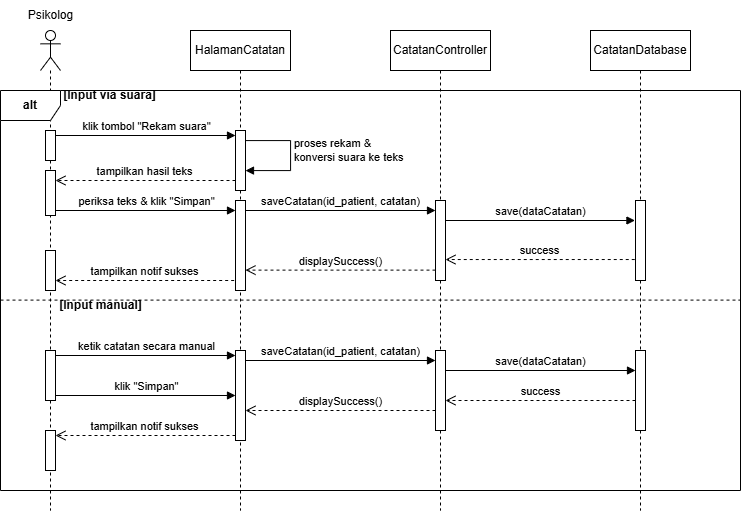

The diagram above was exported from draw.io. Its source (the exported page's mxGraphModel, read from the mxfile embedded in the PNG):
<mxGraphModel dx="3652" dy="2115" grid="1" gridSize="10" guides="1" tooltips="1" connect="1" arrows="1" fold="1" page="1" pageScale="1" pageWidth="850" pageHeight="1100" math="0" shadow="0">
  <root>
    <mxCell id="0" />
    <mxCell id="1" parent="0" />
    <mxCell id="gTYjRiO8DRSYGEMhRFm5-1" parent="1" style="shape=umlLifeline;perimeter=lifelinePerimeter;whiteSpace=wrap;html=1;container=1;dropTarget=0;collapsible=0;recursiveResize=0;outlineConnect=0;portConstraint=eastwest;newEdgeStyle={&quot;curved&quot;:0,&quot;rounded&quot;:0};participant=umlActor;" value="" vertex="1">
      <mxGeometry height="480" width="20" x="-1605" y="-1010" as="geometry" />
    </mxCell>
    <mxCell id="gTYjRiO8DRSYGEMhRFm5-2" parent="gTYjRiO8DRSYGEMhRFm5-1" style="html=1;points=[[0,0,0,0,5],[0,1,0,0,-5],[1,0,0,0,5],[1,1,0,0,-5]];perimeter=orthogonalPerimeter;outlineConnect=0;targetShapes=umlLifeline;portConstraint=eastwest;newEdgeStyle={&quot;curved&quot;:0,&quot;rounded&quot;:0};" value="" vertex="1">
      <mxGeometry height="30" width="10" x="5" y="100" as="geometry" />
    </mxCell>
    <mxCell id="gTYjRiO8DRSYGEMhRFm5-3" parent="gTYjRiO8DRSYGEMhRFm5-1" style="html=1;points=[[0,0,0,0,5],[0,1,0,0,-5],[1,0,0,0,5],[1,1,0,0,-5]];perimeter=orthogonalPerimeter;outlineConnect=0;targetShapes=umlLifeline;portConstraint=eastwest;newEdgeStyle={&quot;curved&quot;:0,&quot;rounded&quot;:0};" value="" vertex="1">
      <mxGeometry height="45" width="10" x="5" y="140" as="geometry" />
    </mxCell>
    <mxCell id="gTYjRiO8DRSYGEMhRFm5-4" parent="gTYjRiO8DRSYGEMhRFm5-1" style="html=1;points=[[0,0,0,0,5],[0,1,0,0,-5],[1,0,0,0,5],[1,1,0,0,-5]];perimeter=orthogonalPerimeter;outlineConnect=0;targetShapes=umlLifeline;portConstraint=eastwest;newEdgeStyle={&quot;curved&quot;:0,&quot;rounded&quot;:0};" value="" vertex="1">
      <mxGeometry height="40" width="10" x="5" y="220" as="geometry" />
    </mxCell>
    <mxCell id="gTYjRiO8DRSYGEMhRFm5-5" parent="gTYjRiO8DRSYGEMhRFm5-1" style="html=1;points=[[0,0,0,0,5],[0,1,0,0,-5],[1,0,0,0,5],[1,1,0,0,-5]];perimeter=orthogonalPerimeter;outlineConnect=0;targetShapes=umlLifeline;portConstraint=eastwest;newEdgeStyle={&quot;curved&quot;:0,&quot;rounded&quot;:0};" value="" vertex="1">
      <mxGeometry height="50" width="10" x="5" y="320" as="geometry" />
    </mxCell>
    <mxCell id="gTYjRiO8DRSYGEMhRFm5-6" parent="gTYjRiO8DRSYGEMhRFm5-1" style="html=1;points=[[0,0,0,0,5],[0,1,0,0,-5],[1,0,0,0,5],[1,1,0,0,-5]];perimeter=orthogonalPerimeter;outlineConnect=0;targetShapes=umlLifeline;portConstraint=eastwest;newEdgeStyle={&quot;curved&quot;:0,&quot;rounded&quot;:0};" value="" vertex="1">
      <mxGeometry height="40" width="10" x="5" y="400" as="geometry" />
    </mxCell>
    <mxCell id="gTYjRiO8DRSYGEMhRFm5-7" parent="1" style="shape=umlLifeline;perimeter=lifelinePerimeter;whiteSpace=wrap;html=1;container=1;dropTarget=0;collapsible=0;recursiveResize=0;outlineConnect=0;portConstraint=eastwest;newEdgeStyle={&quot;curved&quot;:0,&quot;rounded&quot;:0};" value="HalamanCatatan " vertex="1">
      <mxGeometry height="480" width="100" x="-1455" y="-1010" as="geometry" />
    </mxCell>
    <mxCell id="gTYjRiO8DRSYGEMhRFm5-8" parent="gTYjRiO8DRSYGEMhRFm5-7" style="html=1;points=[[0,0,0,0,5],[0,1,0,0,-5],[1,0,0,0,5],[1,1,0,0,-5]];perimeter=orthogonalPerimeter;outlineConnect=0;targetShapes=umlLifeline;portConstraint=eastwest;newEdgeStyle={&quot;curved&quot;:0,&quot;rounded&quot;:0};" value="" vertex="1">
      <mxGeometry height="60" width="10" x="45" y="100" as="geometry" />
    </mxCell>
    <mxCell id="gTYjRiO8DRSYGEMhRFm5-9" parent="gTYjRiO8DRSYGEMhRFm5-7" style="html=1;points=[[0,0,0,0,5],[0,1,0,0,-5],[1,0,0,0,5],[1,1,0,0,-5]];perimeter=orthogonalPerimeter;outlineConnect=0;targetShapes=umlLifeline;portConstraint=eastwest;newEdgeStyle={&quot;curved&quot;:0,&quot;rounded&quot;:0};" value="" vertex="1">
      <mxGeometry height="90" width="10" x="45" y="170" as="geometry" />
    </mxCell>
    <mxCell id="gTYjRiO8DRSYGEMhRFm5-10" parent="gTYjRiO8DRSYGEMhRFm5-7" style="html=1;points=[[0,0,0,0,5],[0,1,0,0,-5],[1,0,0,0,5],[1,1,0,0,-5]];perimeter=orthogonalPerimeter;outlineConnect=0;targetShapes=umlLifeline;portConstraint=eastwest;newEdgeStyle={&quot;curved&quot;:0,&quot;rounded&quot;:0};" value="" vertex="1">
      <mxGeometry height="90" width="10" x="45" y="320" as="geometry" />
    </mxCell>
    <mxCell id="gTYjRiO8DRSYGEMhRFm5-11" parent="1" style="shape=umlLifeline;perimeter=lifelinePerimeter;whiteSpace=wrap;html=1;container=1;dropTarget=0;collapsible=0;recursiveResize=0;outlineConnect=0;portConstraint=eastwest;newEdgeStyle={&quot;curved&quot;:0,&quot;rounded&quot;:0};" value="CatatanController " vertex="1">
      <mxGeometry height="480" width="100" x="-1255" y="-1010" as="geometry" />
    </mxCell>
    <mxCell id="gTYjRiO8DRSYGEMhRFm5-12" parent="gTYjRiO8DRSYGEMhRFm5-11" style="html=1;points=[[0,0,0,0,5],[0,1,0,0,-5],[1,0,0,0,5],[1,1,0,0,-5]];perimeter=orthogonalPerimeter;outlineConnect=0;targetShapes=umlLifeline;portConstraint=eastwest;newEdgeStyle={&quot;curved&quot;:0,&quot;rounded&quot;:0};" value="" vertex="1">
      <mxGeometry height="80" width="10" x="45" y="170" as="geometry" />
    </mxCell>
    <mxCell id="gTYjRiO8DRSYGEMhRFm5-13" parent="gTYjRiO8DRSYGEMhRFm5-11" style="html=1;points=[[0,0,0,0,5],[0,1,0,0,-5],[1,0,0,0,5],[1,1,0,0,-5]];perimeter=orthogonalPerimeter;outlineConnect=0;targetShapes=umlLifeline;portConstraint=eastwest;newEdgeStyle={&quot;curved&quot;:0,&quot;rounded&quot;:0};" value="" vertex="1">
      <mxGeometry height="80" width="10" x="45" y="320" as="geometry" />
    </mxCell>
    <mxCell id="gTYjRiO8DRSYGEMhRFm5-14" parent="1" style="shape=umlLifeline;perimeter=lifelinePerimeter;whiteSpace=wrap;html=1;container=1;dropTarget=0;collapsible=0;recursiveResize=0;outlineConnect=0;portConstraint=eastwest;newEdgeStyle={&quot;curved&quot;:0,&quot;rounded&quot;:0};" value="CatatanDatabase  " vertex="1">
      <mxGeometry height="480" width="100" x="-1055" y="-1010" as="geometry" />
    </mxCell>
    <mxCell id="gTYjRiO8DRSYGEMhRFm5-15" parent="gTYjRiO8DRSYGEMhRFm5-14" style="html=1;points=[[0,0,0,0,5],[0,1,0,0,-5],[1,0,0,0,5],[1,1,0,0,-5]];perimeter=orthogonalPerimeter;outlineConnect=0;targetShapes=umlLifeline;portConstraint=eastwest;newEdgeStyle={&quot;curved&quot;:0,&quot;rounded&quot;:0};" value="" vertex="1">
      <mxGeometry height="80" width="10" x="45" y="170" as="geometry" />
    </mxCell>
    <mxCell id="gTYjRiO8DRSYGEMhRFm5-16" parent="gTYjRiO8DRSYGEMhRFm5-14" style="html=1;points=[[0,0,0,0,5],[0,1,0,0,-5],[1,0,0,0,5],[1,1,0,0,-5]];perimeter=orthogonalPerimeter;outlineConnect=0;targetShapes=umlLifeline;portConstraint=eastwest;newEdgeStyle={&quot;curved&quot;:0,&quot;rounded&quot;:0};" value="" vertex="1">
      <mxGeometry height="80" width="10" x="45" y="320" as="geometry" />
    </mxCell>
    <mxCell id="gTYjRiO8DRSYGEMhRFm5-17" parent="1" style="text;html=1;align=center;verticalAlign=middle;resizable=0;points=[];autosize=1;strokeColor=none;fillColor=none;" value="Psikolog" vertex="1">
      <mxGeometry height="30" width="70" x="-1630" y="-1040" as="geometry" />
    </mxCell>
    <mxCell id="gTYjRiO8DRSYGEMhRFm5-18" edge="1" parent="1" source="gTYjRiO8DRSYGEMhRFm5-2" style="html=1;verticalAlign=bottom;endArrow=block;curved=0;rounded=0;exitX=1;exitY=0;exitDx=0;exitDy=5;exitPerimeter=0;entryX=0;entryY=0;entryDx=0;entryDy=5;entryPerimeter=0;" target="gTYjRiO8DRSYGEMhRFm5-8" value="klik tombol &quot;Rekam suara&quot;">
      <mxGeometry relative="1" width="80" x="0.0036" as="geometry">
        <mxPoint as="offset" />
        <mxPoint x="-1586.3300000000002" y="-900" as="sourcePoint" />
        <mxPoint x="-1391.83" y="-900" as="targetPoint" />
      </mxGeometry>
    </mxCell>
    <mxCell id="gTYjRiO8DRSYGEMhRFm5-19" edge="1" parent="1" style="html=1;verticalAlign=bottom;endArrow=open;dashed=1;endSize=8;curved=0;rounded=0;entryX=1;entryY=0;entryDx=0;entryDy=5;entryPerimeter=0;" value="tampilkan hasil teks">
      <mxGeometry relative="1" x="0.0003" as="geometry">
        <mxPoint as="offset" />
        <mxPoint x="-1410" y="-860" as="sourcePoint" />
        <mxPoint x="-1590" y="-860" as="targetPoint" />
      </mxGeometry>
    </mxCell>
    <mxCell id="gTYjRiO8DRSYGEMhRFm5-20" edge="1" parent="1" source="gTYjRiO8DRSYGEMhRFm5-3" style="html=1;verticalAlign=bottom;endArrow=block;curved=0;rounded=0;exitX=1;exitY=1;exitDx=0;exitDy=-5;exitPerimeter=0;" target="gTYjRiO8DRSYGEMhRFm5-9" value="periksa teks &amp;amp; klik &quot;Simpan&quot;">
      <mxGeometry relative="1" width="80" x="0.0017" as="geometry">
        <mxPoint as="offset" />
        <mxPoint x="-1586.33" y="-860" as="sourcePoint" />
        <mxPoint x="-1406.33" y="-860" as="targetPoint" />
      </mxGeometry>
    </mxCell>
    <mxCell id="gTYjRiO8DRSYGEMhRFm5-21" edge="1" parent="1" style="html=1;verticalAlign=bottom;endArrow=block;curved=0;rounded=0;" value="saveCatatan(id_patient, catatan)">
      <mxGeometry relative="1" width="80" x="0.0025" as="geometry">
        <mxPoint as="offset" />
        <mxPoint x="-1400" y="-830" as="sourcePoint" />
        <mxPoint x="-1210" y="-830" as="targetPoint" />
      </mxGeometry>
    </mxCell>
    <mxCell id="gTYjRiO8DRSYGEMhRFm5-22" edge="1" parent="1" style="html=1;verticalAlign=bottom;endArrow=block;curved=0;rounded=0;entryX=-0.055;entryY=0.917;entryDx=0;entryDy=0;entryPerimeter=0;" value="save(dataCatatan)">
      <mxGeometry relative="1" width="80" x="0.0025" as="geometry">
        <mxPoint as="offset" />
        <mxPoint x="-1200" y="-820" as="sourcePoint" />
        <mxPoint x="-1010.55" y="-820" as="targetPoint" />
      </mxGeometry>
    </mxCell>
    <mxCell id="gTYjRiO8DRSYGEMhRFm5-23" edge="1" parent="1" source="gTYjRiO8DRSYGEMhRFm5-15" style="html=1;verticalAlign=bottom;endArrow=open;dashed=1;endSize=8;curved=0;rounded=0;exitX=-0.075;exitY=0.738;exitDx=0;exitDy=0;exitPerimeter=0;" target="gTYjRiO8DRSYGEMhRFm5-12" value="success">
      <mxGeometry relative="1" x="0.0003" as="geometry">
        <mxPoint as="offset" />
        <mxPoint x="-1036.71" y="-770" as="sourcePoint" />
        <mxPoint x="-1215" y="-770" as="targetPoint" />
      </mxGeometry>
    </mxCell>
    <mxCell id="gTYjRiO8DRSYGEMhRFm5-24" edge="1" parent="1" style="html=1;verticalAlign=bottom;endArrow=open;dashed=1;endSize=8;curved=0;rounded=0;" value="displaySuccess()">
      <mxGeometry relative="1" x="0.0003" as="geometry">
        <mxPoint as="offset" />
        <mxPoint x="-1210" y="-770.3800000000001" as="sourcePoint" />
        <mxPoint x="-1400" y="-770.3800000000001" as="targetPoint" />
      </mxGeometry>
    </mxCell>
    <mxCell id="gTYjRiO8DRSYGEMhRFm5-25" edge="1" parent="1" style="html=1;verticalAlign=bottom;endArrow=open;dashed=1;endSize=8;curved=0;rounded=0;" value="tampilkan notif sukses">
      <mxGeometry relative="1" x="0.0003" as="geometry">
        <mxPoint as="offset" />
        <mxPoint x="-1411.33" y="-760" as="sourcePoint" />
        <mxPoint x="-1590" y="-760" as="targetPoint" />
      </mxGeometry>
    </mxCell>
    <mxCell id="gTYjRiO8DRSYGEMhRFm5-26" edge="1" parent="1" source="gTYjRiO8DRSYGEMhRFm5-5" style="html=1;verticalAlign=bottom;endArrow=block;curved=0;rounded=0;exitX=1;exitY=0;exitDx=0;exitDy=5;exitPerimeter=0;" target="gTYjRiO8DRSYGEMhRFm5-10" value="ketik catatan secara manual">
      <mxGeometry relative="1" width="80" x="0.0036" as="geometry">
        <mxPoint as="offset" />
        <mxPoint x="-1591.33" y="-680" as="sourcePoint" />
        <mxPoint x="-1411.33" y="-680" as="targetPoint" />
      </mxGeometry>
    </mxCell>
    <mxCell id="gTYjRiO8DRSYGEMhRFm5-27" edge="1" parent="1" source="gTYjRiO8DRSYGEMhRFm5-5" style="html=1;verticalAlign=bottom;endArrow=block;curved=0;rounded=0;exitX=1;exitY=1;exitDx=0;exitDy=-5;exitPerimeter=0;" target="gTYjRiO8DRSYGEMhRFm5-10" value="klik &quot;Simpan&quot;">
      <mxGeometry relative="1" width="80" x="0.0036" as="geometry">
        <mxPoint as="offset" />
        <mxPoint x="-1591.33" y="-670" as="sourcePoint" />
        <mxPoint x="-1411.33" y="-670" as="targetPoint" />
      </mxGeometry>
    </mxCell>
    <mxCell id="gTYjRiO8DRSYGEMhRFm5-28" edge="1" parent="1" style="html=1;verticalAlign=bottom;endArrow=block;curved=0;rounded=0;" value="saveCatatan(id_patient, catatan)">
      <mxGeometry relative="1" width="80" x="0.0036" as="geometry">
        <mxPoint as="offset" />
        <mxPoint x="-1400" y="-680" as="sourcePoint" />
        <mxPoint x="-1210" y="-680" as="targetPoint" />
      </mxGeometry>
    </mxCell>
    <mxCell id="gTYjRiO8DRSYGEMhRFm5-29" edge="1" parent="1" style="html=1;verticalAlign=bottom;endArrow=block;curved=0;rounded=0;" value="save(dataCatatan)">
      <mxGeometry relative="1" width="80" x="0.0025" as="geometry">
        <mxPoint as="offset" />
        <mxPoint x="-1200" y="-670" as="sourcePoint" />
        <mxPoint x="-1010" y="-670" as="targetPoint" />
      </mxGeometry>
    </mxCell>
    <mxCell id="gTYjRiO8DRSYGEMhRFm5-30" edge="1" parent="1" style="html=1;verticalAlign=bottom;endArrow=open;dashed=1;endSize=8;curved=0;rounded=0;" value="success">
      <mxGeometry relative="1" x="0.0003" as="geometry">
        <mxPoint as="offset" />
        <mxPoint x="-1010" y="-640" as="sourcePoint" />
        <mxPoint x="-1200" y="-640" as="targetPoint" />
      </mxGeometry>
    </mxCell>
    <mxCell id="gTYjRiO8DRSYGEMhRFm5-31" edge="1" parent="1" style="html=1;verticalAlign=bottom;endArrow=open;dashed=1;endSize=8;curved=0;rounded=0;" value="displaySuccess()">
      <mxGeometry relative="1" x="0.0003" as="geometry">
        <mxPoint as="offset" />
        <mxPoint x="-1210" y="-630" as="sourcePoint" />
        <mxPoint x="-1400" y="-630" as="targetPoint" />
      </mxGeometry>
    </mxCell>
    <mxCell id="gTYjRiO8DRSYGEMhRFm5-32" edge="1" parent="1" source="gTYjRiO8DRSYGEMhRFm5-10" style="html=1;verticalAlign=bottom;endArrow=open;dashed=1;endSize=8;curved=0;rounded=0;exitX=0;exitY=1;exitDx=0;exitDy=-5;exitPerimeter=0;" target="gTYjRiO8DRSYGEMhRFm5-6" value="tampilkan notif sukses">
      <mxGeometry relative="1" x="0.0003" as="geometry">
        <mxPoint as="offset" />
        <mxPoint x="-1412.6599999999999" y="-610" as="sourcePoint" />
        <mxPoint x="-1591.33" y="-610" as="targetPoint" />
      </mxGeometry>
    </mxCell>
    <mxCell id="gTYjRiO8DRSYGEMhRFm5-33" parent="1" style="shape=umlFrame;whiteSpace=wrap;html=1;pointerEvents=0;" value="&lt;b&gt;alt&lt;/b&gt;" vertex="1">
      <mxGeometry height="400" width="740" x="-1645" y="-950" as="geometry" />
    </mxCell>
    <mxCell id="gTYjRiO8DRSYGEMhRFm5-34" edge="1" parent="1" style="html=1;align=left;spacingLeft=2;endArrow=block;rounded=0;edgeStyle=orthogonalEdgeStyle;curved=0;rounded=0;" target="gTYjRiO8DRSYGEMhRFm5-8" value="proses rekam &amp;amp;&amp;nbsp;&lt;div&gt;konversi suara ke teks&lt;/div&gt;">
      <mxGeometry relative="1" as="geometry">
        <mxPoint as="offset" />
        <Array as="points">
          <mxPoint x="-1400" y="-900" />
          <mxPoint x="-1355" y="-900" />
          <mxPoint x="-1355" y="-870" />
        </Array>
        <mxPoint x="-1400" y="-890" as="sourcePoint" />
        <mxPoint x="-1395" y="-870" as="targetPoint" />
      </mxGeometry>
    </mxCell>
    <mxCell id="gTYjRiO8DRSYGEMhRFm5-35" edge="1" parent="1" source="gTYjRiO8DRSYGEMhRFm5-33" style="endArrow=none;dashed=1;html=1;rounded=0;exitX=0;exitY=0.524;exitDx=0;exitDy=0;exitPerimeter=0;entryX=1;entryY=0.524;entryDx=0;entryDy=0;entryPerimeter=0;" target="gTYjRiO8DRSYGEMhRFm5-33" value="">
      <mxGeometry height="50" relative="1" width="50" as="geometry">
        <mxPoint x="-1385" y="-690" as="sourcePoint" />
        <mxPoint x="-1335" y="-740" as="targetPoint" />
      </mxGeometry>
    </mxCell>
    <mxCell id="gTYjRiO8DRSYGEMhRFm5-36" parent="1" style="text;html=1;align=center;verticalAlign=middle;resizable=0;points=[];autosize=1;strokeColor=none;fillColor=none;" value="&lt;b&gt;[Input via suara]&lt;/b&gt;" vertex="1">
      <mxGeometry height="30" width="120" x="-1596.33" y="-960" as="geometry" />
    </mxCell>
    <mxCell id="gTYjRiO8DRSYGEMhRFm5-37" parent="1" style="text;html=1;align=center;verticalAlign=middle;resizable=0;points=[];autosize=1;strokeColor=none;fillColor=none;" value="&lt;b&gt;[Input manual]&lt;/b&gt;" vertex="1">
      <mxGeometry height="30" width="110" x="-1600" y="-750" as="geometry" />
    </mxCell>
  </root>
</mxGraphModel>